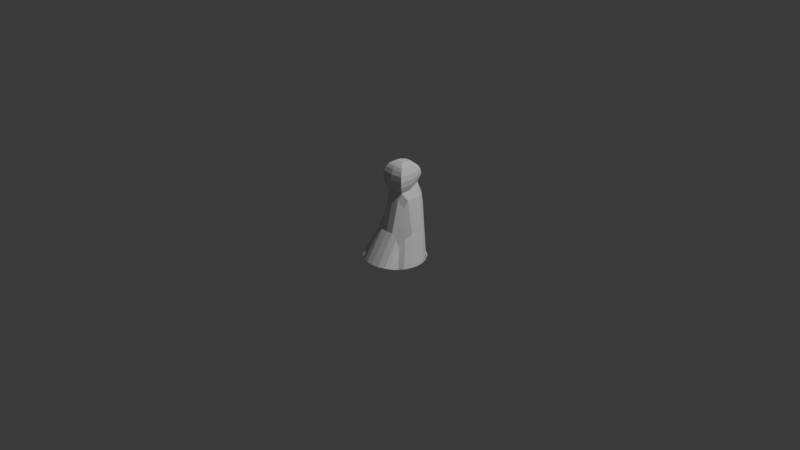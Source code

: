 # Source: player.blend  (saved by Blender 4.1.23; exported with 4.5.12 LTS)
import bpy
from mathutils import Matrix  # noqa: F401  (used for matrix-valued properties, if any)

bpy.ops.wm.read_factory_settings(use_empty=True)
scene = bpy.context.scene
scene.name = 'Scene'

# ---- collections
col_collection = bpy.data.collections.new('Collection'); scene.collection.children.link(col_collection)

# ---- world
world_world = bpy.data.worlds.new('World'); scene.world = world_world
world_world.use_nodes = True; world_world.node_tree.nodes.clear()
_N = world_world.node_tree.nodes; _L = world_world.node_tree.links
n0 = _N.new('ShaderNodeOutputWorld'); n0.name = 'World Output'; n0.location = (300, 300)
n1 = _N.new('ShaderNodeBackground'); n1.name = 'Background'; n1.location = (10, 300)
n1.inputs[0].default_value = (0.05088, 0.05088, 0.05088, 1.0)
_L.new(n1.outputs[0], n0.inputs[0])
n0.is_active_output = True
world_world.color = (0.05088, 0.05088, 0.05088)
world_world.use_sun_shadow = False
world_world.sun_shadow_jitter_overblur = 0.0

# ---- cameras
cam_camera = bpy.data.cameras.new('Camera')
cam_camera.clip_end = 100.0
cam_camera.ortho_scale = 7.314

# ---- lights
light_light = bpy.data.lights.new('Light', 'POINT')
light_light.transmission_factor = 0.0
light_light.energy = 1000.0
light_light.shadow_soft_size = 0.1
light_light.shadow_maximum_resolution = 0.006
light_light.use_absolute_resolution = True

# ---- meshes
me_plane = bpy.data.meshes.new('Plane')
me_plane.from_pydata([(-0.1766, -0.2343, -0.3891), (0.2904, -0.2343, -0.3891), (-0.1766, 0.2343, -0.3891), (0.2904, 0.2343, -0.3891), (-0.2699, -2.774e-10, -0.3891), (0.06076, -0.3324, -0.3891), (0.3784, -2.774e-10, -0.3891), (0.06076, 0.3324, -0.3891), (-0.2357, -0.1472, -0.3891), (0.2117, -0.2944, -0.3891), (0.3439, 0.1472, -0.3891), (-0.08936, 0.2944, -0.3891), (-0.2357, 0.1472, -0.3891), (-0.08936, -0.2944, -0.3891), (0.3439, -0.1472, -0.3891), (0.2117, 0.2944, -0.3891), (-0.07752, 0.142, 0.2494), (-0.07752, -0.142, 0.2494), (-0.2432, 2.436e-10, 0.2607), (0.08821, 2.763e-10, 0.2494), (0.04124, -0.114, 0.1614), (-0.2201, -0.114, 0.1614), (-0.2201, 0.114, 0.1614), (0.04124, 0.114, 0.1614), (-0.2043, -0.1965, -0.3891), (0.2559, -0.262, -0.3891), (0.3148, 0.1965, -0.3891), (-0.1391, 0.262, -0.3891), (-0.261, 0.08031, -0.3891), (-0.02137, -0.3212, -0.3891), (0.3682, -0.08031, -0.3891), (0.1432, 0.3212, -0.3891), (-0.04593, 0.2282, -0.08383), (-0.06033, -0.09398, 0.3329), (-0.2723, -8.83e-11, -0.08383), (0.06144, 0.0, 0.3268), (-0.261, -0.08031, -0.3891), (0.1432, -0.3212, -0.3891), (0.3682, 0.08031, -0.3891), (-0.02137, 0.3212, -0.3891), (-0.2043, 0.1965, -0.3891), (-0.1391, -0.262, -0.3891), (0.3148, -0.1965, -0.3891), (0.2559, 0.262, -0.3891), (-0.06033, 0.09398, 0.3329), (-0.04593, -0.2282, -0.08383), (-0.1857, -1.309e-10, 0.3773), (0.173, -8.83e-11, -0.08383), (0.0813, -0.06868, 0.2492), (0.1072, -0.1975, -0.1349), (0.008138, -0.1374, 0.2492), (0.1639, -0.1317, -0.1349), (-0.243, -0.06665, 0.2562), (-0.164, -0.1975, -0.1349), (-0.2293, -0.1317, -0.1349), (-0.1656, -0.1333, 0.2562), (-0.164, 0.1975, -0.1349), (-0.243, 0.06665, 0.2562), (-0.2293, 0.1317, -0.1349), (-0.1656, 0.1333, 0.2562), (0.1072, 0.1975, -0.1349), (0.0813, 0.06868, 0.2492), (0.008138, 0.1374, 0.2492), (0.1639, 0.1317, -0.1349), (0.1682, 0.0739, -0.08384), (0.05281, 0.09537, 0.3268), (0.03167, 0.2217, -0.08384), (-0.1894, 0.06593, 0.3759), (-0.2682, 0.0739, -0.08384), (-0.1559, 0.1548, -0.2346), (-0.1216, -0.2217, -0.08384), (-0.1559, -0.1548, -0.2346), (-0.2682, -0.0739, -0.08384), (0.1567, -0.1548, -0.2346), (0.03167, -0.2217, -0.08384), (0.05281, -0.09537, 0.3268), (0.1682, -0.0739, -0.08384), (-0.1894, -0.06593, 0.3759), (-0.1216, 0.2217, -0.08384), (0.1567, 0.1548, -0.2346), (-0.07, -0.08805, 0.5883), (-0.06236, -0.04149, 0.6297), (0.06144, 0.0, 0.5995), (-0.07, 0.08805, 0.5883), (-0.1891, -1.532e-10, 0.5573), (0.05282, 0.09537, 0.5995), (-0.1924, 0.05995, 0.5573), (0.05282, -0.09537, 0.5995), (-0.1924, -0.05995, 0.5573), (-0.06818, -0.06995, 0.6047), (0.03626, 0.0, 0.6162), (-0.06818, 0.06995, 0.6047), (-0.1698, -1.393e-10, 0.5722), (0.03081, 0.07477, 0.616), (-0.1717, 0.05079, 0.5743), (0.03081, -0.07477, 0.616), (-0.1717, -0.05079, 0.5743), (-0.06192, -2.859e-11, 0.626), (-0.002752, 0.0, 0.6364), (-0.06236, 0.04149, 0.6297), (-0.1296, -8.691e-11, 0.6127), (-0.004797, 0.04237, 0.6364), (-0.1271, 0.0356, 0.6124), (-0.004797, -0.04237, 0.6364), (-0.1271, -0.0356, 0.6124), (0.07116, 0.1106, 0.5686), (0.0885, 0.1248, 0.5226), (0.09622, 0.1311, 0.4631), (0.0885, 0.1248, 0.4036), (0.07116, 0.1106, 0.3577), (-0.06043, 0.1075, 0.3643), (-0.05573, 0.1246, 0.4058), (-0.05296, 0.1332, 0.4633), (-0.05659, 0.1246, 0.5217), (-0.06546, 0.1045, 0.5621), (-0.1996, -1.532e-10, 0.4053), (-0.2037, -0.0695, 0.4053), (-0.2166, -0.07845, 0.4342), (-0.2226, -0.0824, 0.4716), (-0.2176, -0.07845, 0.509), (-0.2055, -0.0695, 0.5378), (-0.2037, 0.0695, 0.4053), (-0.2166, 0.07845, 0.4342), (-0.2226, 0.0824, 0.4716), (-0.2176, 0.07845, 0.509), (-0.2055, 0.0695, 0.5378), (0.07116, -0.1106, 0.3577), (0.0885, -0.1248, 0.4036), (0.09622, -0.1311, 0.4631), (0.0885, -0.1248, 0.5226), (0.07116, -0.1106, 0.5686), (-0.06546, -0.1045, 0.5621), (-0.05659, -0.1246, 0.5217), (-0.05296, -0.1332, 0.4633), (-0.05573, -0.1246, 0.4058), (-0.06043, -0.1075, 0.3643), (0.08336, 0.0, 0.3577), (0.1052, 0.0, 0.4037), (0.1155, 0.0, 0.4631), (0.1052, 0.0, 0.5226), (0.08336, 0.0, 0.5686), (-0.2047, -0.05956, 0.5304), (-0.1934, -0.05137, 0.5471), (-0.1907, -2.493e-10, 0.5471), (-0.1934, 0.05137, 0.5471), (-0.2047, 0.05956, 0.5304), (-0.1997, -2.493e-10, 0.4168), (-0.203, -0.05956, 0.4168), (-0.2143, -0.06723, 0.4416), (-0.2195, -0.07062, 0.4736), (-0.2152, -0.06723, 0.5057), (-0.203, 0.05956, 0.4168), (-0.2143, 0.06723, 0.4416), (-0.2195, 0.07062, 0.4736), (-0.2152, 0.06723, 0.5057)], [], [(79, 26, 3, 43), (78, 32, 7, 39), (131, 130, 87, 80), (76, 30, 6, 47), (75, 48, 19, 35), (74, 49, 20, 50), (73, 42, 14, 51), (72, 52, 18, 34), (71, 53, 21, 54), (70, 45, 17, 55), (69, 56, 11, 27), (68, 57, 22, 58), (67, 44, 16, 59), (66, 60, 15, 31), (65, 61, 23, 62), (64, 38, 10, 63), (61, 64, 63, 23), (19, 47, 64, 61), (47, 6, 38, 64), (44, 65, 62, 16), (114, 125, 86, 83), (35, 19, 61, 65), (32, 66, 31, 7), (16, 62, 66, 32), (62, 23, 60, 66), (57, 67, 59, 22), (18, 46, 67, 57), (105, 114, 83, 85), (28, 68, 58, 12), (4, 34, 68, 28), (34, 18, 57, 68), (40, 69, 27, 2), (12, 58, 69, 40), (58, 22, 56, 69), (53, 70, 55, 21), (13, 29, 70, 53), (29, 5, 45, 70), (24, 71, 54, 8), (0, 41, 71, 24), (41, 13, 53, 71), (36, 72, 34, 4), (8, 54, 72, 36), (54, 21, 52, 72), (49, 73, 51, 20), (9, 25, 73, 49), (25, 1, 42, 73), (45, 74, 50, 17), (5, 37, 74, 45), (37, 9, 49, 74), (84, 86, 144, 143), (17, 50, 75, 33), (50, 20, 48, 75), (48, 76, 47, 19), (20, 51, 76, 48), (51, 14, 30, 76), (52, 77, 46, 18), (21, 55, 77, 52), (55, 17, 33, 77), (56, 78, 39, 11), (22, 59, 78, 56), (59, 16, 32, 78), (60, 79, 43, 15), (23, 63, 79, 60), (63, 10, 26, 79), (88, 80, 89, 96), (82, 85, 93, 90), (86, 84, 92, 94), (87, 82, 90, 95), (117, 118, 149, 148), (120, 131, 80, 88), (130, 140, 82, 87), (140, 105, 85, 82), (90, 93, 101, 98), (94, 92, 100, 102), (95, 90, 98, 103), (92, 96, 104, 100), (80, 87, 95, 89), (83, 86, 94, 91), (85, 83, 91, 93), (84, 88, 96, 92), (104, 81, 97, 100), (97, 98, 101, 99), (100, 97, 99, 102), (81, 103, 98, 97), (96, 89, 81, 104), (89, 95, 103, 81), (91, 94, 102, 99), (93, 91, 99, 101), (35, 65, 109, 136), (136, 109, 108, 137), (137, 108, 107, 138), (138, 107, 106, 139), (139, 106, 105, 140), (75, 35, 136, 126), (126, 136, 137, 127), (127, 137, 138, 128), (128, 138, 139, 129), (129, 139, 140, 130), (77, 33, 135, 116), (116, 135, 134, 117), (117, 134, 133, 118), (118, 133, 132, 119), (119, 132, 131, 120), (67, 46, 115, 121), (125, 124, 154, 145), (116, 117, 148, 147), (86, 125, 145, 144), (124, 123, 153, 154), (46, 77, 116, 115), (115, 116, 147, 146), (123, 122, 152, 153), (88, 84, 143, 142), (122, 121, 151, 152), (65, 44, 110, 109), (109, 110, 111, 108), (108, 111, 112, 107), (107, 112, 113, 106), (106, 113, 114, 105), (44, 67, 121, 110), (110, 121, 122, 111), (111, 122, 123, 112), (112, 123, 124, 113), (113, 124, 125, 114), (33, 75, 126, 135), (135, 126, 127, 134), (134, 127, 128, 133), (133, 128, 129, 132), (132, 129, 130, 131), (120, 88, 142, 141), (118, 119, 150, 149), (121, 115, 146, 151), (119, 120, 141, 150)])
_k = set([(20, 48), (20, 50), (21, 52), (21, 55), (22, 57), (22, 59), (23, 61), (23, 62), (24, 71), (25, 73), (26, 79), (27, 69), (33, 75), (33, 77), (35, 65), (35, 75), (40, 69), (41, 71), (42, 73), (43, 79), (44, 65), (44, 67), (46, 67), (46, 77), (48, 75), (49, 73), (50, 75), (51, 73), (52, 77), (53, 71), (54, 71), (55, 77), (56, 69), (57, 67), (58, 69), (59, 67), (60, 79), (61, 65), (62, 65), (63, 79), (80, 87), (80, 88), (81, 103), (81, 104), (82, 85), (82, 87), (83, 85), (83, 86), (84, 86), (84, 88), (89, 95), (89, 96), (90, 93), (90, 95), (91, 93), (91, 94), (92, 94), (92, 96), (98, 101), (98, 103), (99, 101), (99, 102), (100, 102), (100, 104), (142, 143), (143, 144)])
me_plane.attributes.new('sharp_edge', 'BOOLEAN', 'EDGE').data.foreach_set('value', [ (min(e.vertices), max(e.vertices)) in _k for e in me_plane.edges])
_uv = me_plane.uv_layers.new(name='UVMap')
_uv.uv.foreach_set('vector', [0.875, 0.875, 1.0, 0.875, 1.0, 1.0, 0.875, 1.0, 0.375, 0.875, 0.5, 0.875, 0.5, 1.0, 0.375, 1.0, 0.5, 0.375, 0.625, 0.375, 0.625, 0.375, 0.5, 0.375, 0.875, 0.375, 1.0, 0.375, 1.0, 0.5, 0.875, 0.5, 0.625, 0.375, 0.75, 0.375, 0.75, 0.5, 0.625, 0.5, 0.625, 0.125, 0.75, 0.125, 0.75, 0.25, 0.625, 0.25, 0.875, 0.125, 1.0, 0.125, 1.0, 0.25, 0.875, 0.25, 0.125, 0.375, 0.25, 0.375, 0.25, 0.5, 0.125, 0.5, 0.125, 0.125, 0.25, 0.125, 0.25, 0.25, 0.125, 0.25, 0.375, 0.125, 0.5, 0.125, 0.5, 0.25, 0.375, 0.25, 0.125, 0.875, 0.25, 0.875, 0.25, 1.0, 0.125, 1.0, 0.125, 0.625, 0.25, 0.625, 0.25, 0.75, 0.125, 0.75, 0.375, 0.625, 0.5, 0.625, 0.5, 0.75, 0.375, 0.75, 0.625, 0.875, 0.75, 0.875, 0.75, 1.0, 0.625, 1.0, 0.625, 0.625, 0.75, 0.625, 0.75, 0.75, 0.625, 0.75, 0.875, 0.625, 1.0, 0.625, 1.0, 0.75, 0.875, 0.75, 0.75, 0.625, 0.875, 0.625, 0.875, 0.75, 0.75, 0.75, 0.75, 0.5, 0.875, 0.5, 0.875, 0.625, 0.75, 0.625, 0.875, 0.5, 1.0, 0.5, 1.0, 0.625, 0.875, 0.625, 0.5, 0.625, 0.625, 0.625, 0.625, 0.75, 0.5, 0.75, 0.5, 0.625, 0.375, 0.625, 0.375, 0.625, 0.5, 0.625, 0.625, 0.5, 0.75, 0.5, 0.75, 0.625, 0.625, 0.625, 0.5, 0.875, 0.625, 0.875, 0.625, 1.0, 0.5, 1.0, 0.5, 0.75, 0.625, 0.75, 0.625, 0.875, 0.5, 0.875, 0.625, 0.75, 0.75, 0.75, 0.75, 0.875, 0.625, 0.875, 0.25, 0.625, 0.375, 0.625, 0.375, 0.75, 0.25, 0.75, 0.25, 0.5, 0.375, 0.5, 0.375, 0.625, 0.25, 0.625, 0.625, 0.625, 0.5, 0.625, 0.5, 0.625, 0.625, 0.625, 0.0, 0.625, 0.125, 0.625, 0.125, 0.75, 0.0, 0.75, 0.0, 0.5, 0.125, 0.5, 0.125, 0.625, 0.0, 0.625, 0.125, 0.5, 0.25, 0.5, 0.25, 0.625, 0.125, 0.625, 0.0, 0.875, 0.125, 0.875, 0.125, 1.0, 0.0, 1.0, 0.0, 0.75, 0.125, 0.75, 0.125, 0.875, 0.0, 0.875, 0.125, 0.75, 0.25, 0.75, 0.25, 0.875, 0.125, 0.875, 0.25, 0.125, 0.375, 0.125, 0.375, 0.25, 0.25, 0.25, 0.25, 0.0, 0.375, 0.0, 0.375, 0.125, 0.25, 0.125, 0.375, 0.0, 0.5, 0.0, 0.5, 0.125, 0.375, 0.125, 0.0, 0.125, 0.125, 0.125, 0.125, 0.25, 0.0, 0.25, 0.0, 0.0, 0.125, 0.0, 0.125, 0.125, 0.0, 0.125, 0.125, 0.0, 0.25, 0.0, 0.25, 0.125, 0.125, 0.125, 0.0, 0.375, 0.125, 0.375, 0.125, 0.5, 0.0, 0.5, 0.0, 0.25, 0.125, 0.25, 0.125, 0.375, 0.0, 0.375, 0.125, 0.25, 0.25, 0.25, 0.25, 0.375, 0.125, 0.375, 0.75, 0.125, 0.875, 0.125, 0.875, 0.25, 0.75, 0.25, 0.75, 0.0, 0.875, 0.0, 0.875, 0.125, 0.75, 0.125, 0.875, 0.0, 1.0, 0.0, 1.0, 0.125, 0.875, 0.125, 0.5, 0.125, 0.625, 0.125, 0.625, 0.25, 0.5, 0.25, 0.5, 0.0, 0.625, 0.0, 0.625, 0.125, 0.5, 0.125, 0.625, 0.0, 0.75, 0.0, 0.75, 0.125, 0.625, 0.125, 0.375, 0.5, 0.375, 0.625, 0.375, 0.625, 0.375, 0.5, 0.5, 0.25, 0.625, 0.25, 0.625, 0.375, 0.5, 0.375, 0.625, 0.25, 0.75, 0.25, 0.75, 0.375, 0.625, 0.375, 0.75, 0.375, 0.875, 0.375, 0.875, 0.5, 0.75, 0.5, 0.75, 0.25, 0.875, 0.25, 0.875, 0.375, 0.75, 0.375, 0.875, 0.25, 1.0, 0.25, 1.0, 0.375, 0.875, 0.375, 0.25, 0.375, 0.375, 0.375, 0.375, 0.5, 0.25, 0.5, 0.25, 0.25, 0.375, 0.25, 0.375, 0.375, 0.25, 0.375, 0.375, 0.25, 0.5, 0.25, 0.5, 0.375, 0.375, 0.375, 0.25, 0.875, 0.375, 0.875, 0.375, 1.0, 0.25, 1.0, 0.25, 0.75, 0.375, 0.75, 0.375, 0.875, 0.25, 0.875, 0.375, 0.75, 0.5, 0.75, 0.5, 0.875, 0.375, 0.875, 0.75, 0.875, 0.875, 0.875, 0.875, 1.0, 0.75, 1.0, 0.75, 0.75, 0.875, 0.75, 0.875, 0.875, 0.75, 0.875, 0.875, 0.75, 1.0, 0.75, 1.0, 0.875, 0.875, 0.875, 0.375, 0.375, 0.5, 0.375, 0.5, 0.375, 0.375, 0.375, 0.625, 0.5, 0.625, 0.625, 0.625, 0.625, 0.625, 0.5, 0.375, 0.625, 0.375, 0.5, 0.375, 0.5, 0.375, 0.625, 0.625, 0.375, 0.625, 0.5, 0.625, 0.5, 0.625, 0.375, 0.375, 0.375, 0.375, 0.375, 0.375, 0.375, 0.375, 0.375, 0.375, 0.375, 0.5, 0.375, 0.5, 0.375, 0.375, 0.375, 0.625, 0.375, 0.625, 0.5, 0.625, 0.5, 0.625, 0.375, 0.625, 0.5, 0.625, 0.625, 0.625, 0.625, 0.625, 0.5, 0.625, 0.5, 0.625, 0.625, 0.625, 0.625, 0.625, 0.5, 0.375, 0.625, 0.375, 0.5, 0.375, 0.5, 0.375, 0.625, 0.625, 0.375, 0.625, 0.5, 0.625, 0.5, 0.625, 0.375, 0.375, 0.5, 0.375, 0.375, 0.375, 0.375, 0.375, 0.5, 0.5, 0.375, 0.625, 0.375, 0.625, 0.375, 0.5, 0.375, 0.5, 0.625, 0.375, 0.625, 0.375, 0.625, 0.5, 0.625, 0.625, 0.625, 0.5, 0.625, 0.5, 0.625, 0.625, 0.625, 0.375, 0.5, 0.375, 0.375, 0.375, 0.375, 0.375, 0.5, 0.375, 0.375, 0.5, 0.375, 0.5, 0.5, 0.375, 0.5, 0.5, 0.5, 0.625, 0.5, 0.625, 0.625, 0.5, 0.625, 0.375, 0.5, 0.5, 0.5, 0.5, 0.625, 0.375, 0.625, 0.5, 0.375, 0.625, 0.375, 0.625, 0.5, 0.5, 0.5, 0.375, 0.375, 0.5, 0.375, 0.5, 0.375, 0.375, 0.375, 0.5, 0.375, 0.625, 0.375, 0.625, 0.375, 0.5, 0.375, 0.5, 0.625, 0.375, 0.625, 0.375, 0.625, 0.5, 0.625, 0.625, 0.625, 0.5, 0.625, 0.5, 0.625, 0.625, 0.625, 0.625, 0.5, 0.625, 0.625, 0.625, 0.625, 0.625, 0.5, 0.625, 0.5, 0.625, 0.625, 0.625, 0.625, 0.625, 0.5, 0.625, 0.5, 0.625, 0.625, 0.625, 0.625, 0.625, 0.5, 0.625, 0.5, 0.625, 0.625, 0.625, 0.625, 0.625, 0.5, 0.625, 0.5, 0.625, 0.625, 0.625, 0.625, 0.625, 0.5, 0.625, 0.375, 0.625, 0.5, 0.625, 0.5, 0.625, 0.375, 0.625, 0.375, 0.625, 0.5, 0.625, 0.5, 0.625, 0.375, 0.625, 0.375, 0.625, 0.5, 0.625, 0.5, 0.625, 0.375, 0.625, 0.375, 0.625, 0.5, 0.625, 0.5, 0.625, 0.375, 0.625, 0.375, 0.625, 0.5, 0.625, 0.5, 0.625, 0.375, 0.375, 0.375, 0.5, 0.375, 0.5, 0.375, 0.375, 0.375, 0.375, 0.375, 0.5, 0.375, 0.5, 0.375, 0.375, 0.375, 0.375, 0.375, 0.5, 0.375, 0.5, 0.375, 0.375, 0.375, 0.375, 0.375, 0.5, 0.375, 0.5, 0.375, 0.375, 0.375, 0.375, 0.375, 0.5, 0.375, 0.5, 0.375, 0.375, 0.375, 0.375, 0.625, 0.375, 0.5, 0.375, 0.5, 0.375, 0.625, 0.375, 0.625, 0.375, 0.625, 0.375, 0.625, 0.375, 0.625, 0.375, 0.375, 0.375, 0.375, 0.375, 0.375, 0.375, 0.375, 0.375, 0.625, 0.375, 0.625, 0.375, 0.625, 0.375, 0.625, 0.375, 0.625, 0.375, 0.625, 0.375, 0.625, 0.375, 0.625, 0.375, 0.5, 0.375, 0.375, 0.375, 0.375, 0.375, 0.5, 0.375, 0.5, 0.375, 0.375, 0.375, 0.375, 0.375, 0.5, 0.375, 0.625, 0.375, 0.625, 0.375, 0.625, 0.375, 0.625, 0.375, 0.375, 0.375, 0.5, 0.375, 0.5, 0.375, 0.375, 0.375, 0.625, 0.375, 0.625, 0.375, 0.625, 0.375, 0.625, 0.625, 0.625, 0.5, 0.625, 0.5, 0.625, 0.625, 0.625, 0.625, 0.625, 0.5, 0.625, 0.5, 0.625, 0.625, 0.625, 0.625, 0.625, 0.5, 0.625, 0.5, 0.625, 0.625, 0.625, 0.625, 0.625, 0.5, 0.625, 0.5, 0.625, 0.625, 0.625, 0.625, 0.625, 0.5, 0.625, 0.5, 0.625, 0.625, 0.625, 0.5, 0.625, 0.375, 0.625, 0.375, 0.625, 0.5, 0.625, 0.5, 0.625, 0.375, 0.625, 0.375, 0.625, 0.5, 0.625, 0.5, 0.625, 0.375, 0.625, 0.375, 0.625, 0.5, 0.625, 0.5, 0.625, 0.375, 0.625, 0.375, 0.625, 0.5, 0.625, 0.5, 0.625, 0.375, 0.625, 0.375, 0.625, 0.5, 0.625, 0.5, 0.375, 0.625, 0.375, 0.625, 0.375, 0.5, 0.375, 0.5, 0.375, 0.625, 0.375, 0.625, 0.375, 0.5, 0.375, 0.5, 0.375, 0.625, 0.375, 0.625, 0.375, 0.5, 0.375, 0.5, 0.375, 0.625, 0.375, 0.625, 0.375, 0.5, 0.375, 0.5, 0.375, 0.625, 0.375, 0.625, 0.375, 0.5, 0.375, 0.375, 0.375, 0.375, 0.375, 0.375, 0.375, 0.375, 0.375, 0.375, 0.375, 0.375, 0.375, 0.375, 0.375, 0.375, 0.375, 0.375, 0.625, 0.375, 0.5, 0.375, 0.5, 0.375, 0.625, 0.375, 0.375, 0.375, 0.375, 0.375, 0.375, 0.375, 0.375])
me_plane.update()
me_plane.normals_split_custom_set([tuple(v) for v in zip(*[iter([0.5294, 0.4756, 0.7025, 0.5294, 0.4756, 0.7025, 0.5294, 0.4756, 0.7025, 0.5294, 0.4756, 0.7025, -0.1071, 0.9535, 0.2819, -0.1071, 0.9535, 0.2819, -0.1071, 0.9535, 0.2819, -0.1071, 0.9535, 0.2819, -0.07688, -0.8844, 0.4604, -0.07688, -0.8844, 0.4604, -0.07688, -0.8844, 0.4604, -0.07688, -0.8844, 0.4604, 0.83, -0.08078, 0.5519, 0.83, -0.08078, 0.5519, 0.83, -0.08078, 0.5519, 0.83, -0.08078, 0.5519, 0.9428, -0.08976, 0.3209, 0.9428, -0.08976, 0.3209, 0.9428, -0.08976, 0.3209, 0.9428, -0.08976, 0.3209, 0.6616, -0.6957, 0.2796, 0.6616, -0.6957, 0.2796, 0.6616, -0.6957, 0.2796, 0.6616, -0.6957, 0.2796, 0.3969, -0.805, 0.441, 0.3969, -0.805, 0.441, 0.3969, -0.805, 0.441, 0.3969, -0.805, 0.441, -0.9963, -0.03337, 0.0793, -0.9963, -0.03337, 0.0793, -0.9963, -0.03337, 0.0793, -0.9963, -0.03337, 0.0793, -0.7092, -0.7037, -0.04257, -0.7092, -0.7037, -0.04257, -0.7092, -0.7037, -0.04257, -0.7092, -0.7037, -0.04257, -0.07987, -0.967, 0.2418, -0.07987, -0.967, 0.2418, -0.07987, -0.967, 0.2418, -0.07987, -0.967, 0.2418, -0.8896, 0.4559, 0.02871, -0.8896, 0.4559, 0.02871, -0.8896, 0.4559, 0.02871, -0.8896, 0.4559, 0.02871, -0.8174, 0.5722, 0.06651, -0.8174, 0.5722, 0.06651, -0.8174, 0.5722, 0.06651, -0.8174, 0.5722, 0.06651, -0.03426, 0.8695, 0.4928, -0.03426, 0.8695, 0.4928, -0.03426, 0.8695, 0.4928, -0.03426, 0.8695, 0.4928, 0.4351, 0.7838, 0.4431, 0.4351, 0.7838, 0.4431, 0.4351, 0.7838, 0.4431, 0.4351, 0.7838, 0.4431, 0.684, 0.7287, 0.0344, 0.684, 0.7287, 0.0344, 0.684, 0.7287, 0.0344, 0.684, 0.7287, 0.0344, 0.7546, 0.3898, 0.5279, 0.7546, 0.3898, 0.5279, 0.7546, 0.3898, 0.5279, 0.7546, 0.3898, 0.5279, 0.709, 0.6555, 0.2599, 0.709, 0.6555, 0.2599, 0.709, 0.6555, 0.2599, 0.709, 0.6555, 0.2599, 0.9651, 0.07974, 0.2494, 0.9651, 0.07974, 0.2494, 0.9651, 0.07974, 0.2494, 0.9651, 0.07974, 0.2494, 0.83, 0.08078, 0.5519, 0.83, 0.08078, 0.5519, 0.83, 0.08078, 0.5519, 0.83, 0.08078, 0.5519, 0.02969, 0.8773, 0.479, 0.02969, 0.8773, 0.479, 0.02969, 0.8773, 0.479, 0.02969, 0.8773, 0.479, -0.3015, 0.8022, 0.5153, -0.3015, 0.8022, 0.5153, -0.3015, 0.8022, 0.5153, -0.3015, 0.8022, 0.5153, 0.9428, 0.08976, 0.3209, 0.9428, 0.08976, 0.3209, 0.9428, 0.08976, 0.3209, 0.9428, 0.08976, 0.3209, 0.1032, 0.9319, 0.3478, 0.1032, 0.9319, 0.3478, 0.1032, 0.9319, 0.3478, 0.1032, 0.9319, 0.3478, 0.06633, 0.9653, 0.2526, 0.06633, 0.9653, 0.2526, 0.06633, 0.9653, 0.2526, 0.06633, 0.9653, 0.2526, 0.6616, 0.6957, 0.2796, 0.6616, 0.6957, 0.2796, 0.6616, 0.6957, 0.2796, 0.6616, 0.6957, 0.2796, -0.6309, 0.7329, 0.2547, -0.6309, 0.7329, 0.2547, -0.6309, 0.7329, 0.2547, -0.6309, 0.7329, 0.2547, -0.905, -0.004829, 0.4254, -0.905, -0.004829, 0.4254, -0.905, -0.004829, 0.4254, -0.905, -0.004829, 0.4254, -0.07688, 0.8844, 0.4604, -0.07688, 0.8844, 0.4604, -0.07688, 0.8844, 0.4604, -0.07688, 0.8844, 0.4604, -0.8864, 0.4627, 0.01688, -0.8864, 0.4627, 0.01688, -0.8864, 0.4627, 0.01688, -0.8864, 0.4627, 0.01688, -0.9963, 0.08414, -0.01484, -0.9963, 0.08414, -0.01484, -0.9963, 0.08414, -0.01484, -0.9963, 0.08414, -0.01484, -0.9963, 0.03337, 0.0793, -0.9963, 0.03337, 0.0793, -0.9963, 0.03337, 0.0793, -0.9963, 0.03337, 0.0793, -0.6447, 0.6412, 0.4161, -0.6447, 0.6412, 0.4161, -0.6447, 0.6412, 0.4161, -0.6447, 0.6412, 0.4161, -0.4363, 0.8812, 0.1818, -0.4363, 0.8812, 0.1818, -0.4363, 0.8812, 0.1818, -0.4363, 0.8812, 0.1818, -0.7092, 0.7037, -0.04257, -0.7092, 0.7037, -0.04257, -0.7092, 0.7037, -0.04257, -0.7092, 0.7037, -0.04257, -0.5635, -0.8156, 0.1316, -0.5635, -0.8156, 0.1316, -0.5635, -0.8156, 0.1316, -0.5635, -0.8156, 0.1316, -0.4733, -0.8669, 0.1564, -0.4733, -0.8669, 0.1564, -0.4733, -0.8669, 0.1564, -0.4733, -0.8669, 0.1564, -0.1071, -0.9535, 0.2819, -0.1071, -0.9535, 0.2819, -0.1071, -0.9535, 0.2819, -0.1071, -0.9535, 0.2819, -0.4363, -0.8812, 0.1818, -0.4363, -0.8812, 0.1818, -0.4363, -0.8812, 0.1818, -0.4363, -0.8812, 0.1818, -0.6447, -0.6412, 0.4161, -0.6447, -0.6412, 0.4161, -0.6447, -0.6412, 0.4161, -0.6447, -0.6412, 0.4161, -0.8896, -0.4559, 0.02871, -0.8896, -0.4559, 0.02871, -0.8896, -0.4559, 0.02871, -0.8896, -0.4559, 0.02871, -0.9963, -0.08414, -0.01484, -0.9963, -0.08414, -0.01484, -0.9963, -0.08414, -0.01484, -0.9963, -0.08414, -0.01484, -0.8864, -0.4627, 0.01688, -0.8864, -0.4627, 0.01688, -0.8864, -0.4627, 0.01688, -0.8864, -0.4627, 0.01688, -0.8174, -0.5722, 0.06651, -0.8174, -0.5722, 0.06651, -0.8174, -0.5722, 0.06651, -0.8174, -0.5722, 0.06651, 0.7284, -0.6266, 0.277, 0.7284, -0.6266, 0.277, 0.7284, -0.6266, 0.277, 0.7284, -0.6266, 0.277, 0.7955, -0.2813, 0.5367, 0.7955, -0.2813, 0.5367, 0.7955, -0.2813, 0.5367, 0.7955, -0.2813, 0.5367, 0.5294, -0.4756, 0.7025, 0.5294, -0.4756, 0.7025, 0.5294, -0.4756, 0.7025, 0.5294, -0.4756, 0.7025, 0.06633, -0.9653, 0.2526, 0.06633, -0.9653, 0.2526, 0.06633, -0.9653, 0.2526, 0.06633, -0.9653, 0.2526, 0.1032, -0.9319, 0.3478, 0.1032, -0.9319, 0.3478, 0.1032, -0.9319, 0.3478, 0.1032, -0.9319, 0.3478, 0.4351, -0.7838, 0.4431, 0.4351, -0.7838, 0.4431, 0.4351, -0.7838, 0.4431, 0.4351, -0.7838, 0.4431, -0.9871, -0.05342, 0.1509, -0.9871, -0.05342, 0.1509, -0.9871, -0.05342, 0.1509, -0.9871, -0.05342, 0.1509, 0.02969, -0.8773, 0.479, 0.02969, -0.8773, 0.479, 0.02969, -0.8773, 0.479, 0.02969, -0.8773, 0.479, 0.684, -0.7287, 0.0344, 0.684, -0.7287, 0.0344, 0.684, -0.7287, 0.0344, 0.684, -0.7287, 0.0344, 0.9651, -0.07974, 0.2494, 0.9651, -0.07974, 0.2494, 0.9651, -0.07974, 0.2494, 0.9651, -0.07974, 0.2494, 0.709, -0.6555, 0.2599, 0.709, -0.6555, 0.2599, 0.709, -0.6555, 0.2599, 0.709, -0.6555, 0.2599, 0.7546, -0.3898, 0.5279, 0.7546, -0.3898, 0.5279, 0.7546, -0.3898, 0.5279, 0.7546, -0.3898, 0.5279, -0.905, 0.004829, 0.4254, -0.905, 0.004829, 0.4254, -0.905, 0.004829, 0.4254, -0.905, 0.004829, 0.4254, -0.6309, -0.7329, 0.2547, -0.6309, -0.7329, 0.2547, -0.6309, -0.7329, 0.2547, -0.6309, -0.7329, 0.2547, -0.03426, -0.8695, 0.4928, -0.03426, -0.8695, 0.4928, -0.03426, -0.8695, 0.4928, -0.03426, -0.8695, 0.4928, -0.4733, 0.8669, 0.1564, -0.4733, 0.8669, 0.1564, -0.4733, 0.8669, 0.1564, -0.4733, 0.8669, 0.1564, -0.5635, 0.8156, 0.1316, -0.5635, 0.8156, 0.1316, -0.5635, 0.8156, 0.1316, -0.5635, 0.8156, 0.1316, -0.07987, 0.967, 0.2418, -0.07987, 0.967, 0.2418, -0.07987, 0.967, 0.2418, -0.07987, 0.967, 0.2418, 0.7955, 0.2813, 0.5367, 0.7955, 0.2813, 0.5367, 0.7955, 0.2813, 0.5367, 0.7955, 0.2813, 0.5367, 0.7284, 0.6266, 0.277, 0.7284, 0.6266, 0.277, 0.7284, 0.6266, 0.277, 0.7284, 0.6266, 0.277, 0.3969, 0.805, 0.441, 0.3969, 0.805, 0.441, 0.3969, 0.805, 0.441, 0.3969, 0.805, 0.441, -0.324, -0.614, 0.7197, -0.324, -0.614, 0.7197, -0.324, -0.614, 0.7197, -0.324, -0.614, 0.7197, 0.5603, 0.0473, 0.8269, 0.5603, 0.0473, 0.8269, 0.5603, 0.0473, 0.8269, 0.5603, 0.0473, 0.8269, -0.6292, -0.04399, 0.776, -0.6292, -0.04399, 0.776, -0.6292, -0.04399, 0.776, -0.6292, -0.04399, 0.776, 0.5603, -0.0473, 0.8269, 0.5603, -0.0473, 0.8269, 0.5603, -0.0473, 0.8269, 0.5603, -0.0473, 0.8269, -0.9521, 0.2792, -0.1247, -0.9521, 0.2792, -0.1247, -0.9521, 0.2792, -0.1247, -0.9521, 0.2792, -0.1247, -0.3015, -0.8022, 0.5153, -0.3015, -0.8022, 0.5153, -0.3015, -0.8022, 0.5153, -0.3015, -0.8022, 0.5153, 0.8259, -0.08356, 0.5576, 0.8259, -0.08356, 0.5576, 0.8259, -0.08356, 0.5576, 0.8259, -0.08356, 0.5576, 0.8259, 0.08356, 0.5576, 0.8259, 0.08356, 0.5576, 0.8259, 0.08356, 0.5576, 0.8259, 0.08356, 0.5576, 0.468, 0.03137, 0.8832, 0.468, 0.03137, 0.8832, 0.468, 0.03137, 0.8832, 0.468, 0.03137, 0.8832, -0.6806, -0.01049, 0.7325, -0.6806, -0.01049, 0.7325, -0.6806, -0.01049, 0.7325, -0.6806, -0.01049, 0.7325, 0.468, -0.03137, 0.8832, 0.468, -0.03137, 0.8832, 0.468, -0.03137, 0.8832, 0.468, -0.03137, 0.8832, -0.6806, 0.01049, 0.7325, -0.6806, 0.01049, 0.7325, -0.6806, 0.01049, 0.7325, -0.6806, 0.01049, 0.7325, -0.1111, -0.6769, 0.7276, -0.1111, -0.6769, 0.7276, -0.1111, -0.6769, 0.7276, -0.1111, -0.6769, 0.7276, -0.324, 0.614, 0.7197, -0.324, 0.614, 0.7197, -0.324, 0.614, 0.7197, -0.324, 0.614, 0.7197, -0.1111, 0.6769, 0.7276, -0.1111, 0.6769, 0.7276, -0.1111, 0.6769, 0.7276, -0.1111, 0.6769, 0.7276, -0.6292, 0.04399, 0.776, -0.6292, 0.04399, 0.776, -0.6292, 0.04399, 0.776, -0.6292, 0.04399, 0.776, -0.2239, 0.0373, 0.9739, -0.2239, 0.0373, 0.9739, -0.2239, 0.0373, 0.9739, -0.2239, 0.0373, 0.9739, -0.1448, -0.04822, 0.9883, -0.1448, -0.04822, 0.9883, -0.1448, -0.04822, 0.9883, -0.1448, -0.04822, 0.9883, -0.2239, -0.0373, 0.9739, -0.2239, -0.0373, 0.9739, -0.2239, -0.0373, 0.9739, -0.2239, -0.0373, 0.9739, -0.1448, 0.04822, 0.9883, -0.1448, 0.04822, 0.9883, -0.1448, 0.04822, 0.9883, -0.1448, 0.04822, 0.9883, -0.2945, -0.6601, 0.6911, -0.2945, -0.6601, 0.6911, -0.2945, -0.6601, 0.6911, -0.2945, -0.6601, 0.6911, -0.1115, -0.6293, 0.7691, -0.1115, -0.6293, 0.7691, -0.1115, -0.6293, 0.7691, -0.1115, -0.6293, 0.7691, -0.2945, 0.6601, 0.6911, -0.2945, 0.6601, 0.6911, -0.2945, 0.6601, 0.6911, -0.2945, 0.6601, 0.6911, -0.1115, 0.6293, 0.7691, -0.1115, 0.6293, 0.7691, -0.1115, 0.6293, 0.7691, -0.1115, 0.6293, 0.7691, 0.8259, 0.0835, -0.5575, 0.8259, 0.0835, -0.5575, 0.8259, 0.0835, -0.5575, 0.8259, 0.0835, -0.5575, 0.9078, 0.1114, -0.4044, 0.9078, 0.1114, -0.4044, 0.9078, 0.1114, -0.4044, 0.9078, 0.1114, -0.4044, 0.9782, 0.1375, -0.1556, 0.9782, 0.1375, -0.1556, 0.9782, 0.1375, -0.1556, 0.9782, 0.1375, -0.1556, 0.9782, 0.1375, 0.1556, 0.9782, 0.1375, 0.1556, 0.9782, 0.1375, 0.1556, 0.9782, 0.1375, 0.1556, 0.9078, 0.1115, 0.4044, 0.9078, 0.1115, 0.4044, 0.9078, 0.1115, 0.4044, 0.9078, 0.1115, 0.4044, 0.8259, -0.0835, -0.5575, 0.8259, -0.0835, -0.5575, 0.8259, -0.0835, -0.5575, 0.8259, -0.0835, -0.5575, 0.9078, -0.1114, -0.4044, 0.9078, -0.1114, -0.4044, 0.9078, -0.1114, -0.4044, 0.9078, -0.1114, -0.4044, 0.9782, -0.1375, -0.1556, 0.9782, -0.1375, -0.1556, 0.9782, -0.1375, -0.1556, 0.9782, -0.1375, -0.1556, 0.9782, -0.1375, 0.1556, 0.9782, -0.1375, 0.1556, 0.9782, -0.1375, 0.1556, 0.9782, -0.1375, 0.1556, 0.9078, -0.1115, 0.4044, 0.9078, -0.1115, 0.4044, 0.9078, -0.1115, 0.4044, 0.9078, -0.1115, 0.4044, -0.3164, -0.8911, -0.3252, -0.3164, -0.8911, -0.3252, -0.3164, -0.8911, -0.3252, -0.3164, -0.8911, -0.3252, -0.3242, -0.8743, -0.3612, -0.3242, -0.8743, -0.3612, -0.3242, -0.8743, -0.3612, -0.3242, -0.8743, -0.3612, -0.2925, -0.9467, -0.1351, -0.2925, -0.9467, -0.1351, -0.2925, -0.9467, -0.1351, -0.2925, -0.9467, -0.1351, -0.2805, -0.9512, 0.1289, -0.2805, -0.9512, 0.1289, -0.2805, -0.9512, 0.1289, -0.2805, -0.9512, 0.1289, -0.2841, -0.8798, 0.3811, -0.2841, -0.8798, 0.3811, -0.2841, -0.8798, 0.3811, -0.2841, -0.8798, 0.3811, -0.8977, -0.05637, -0.4369, -0.8977, -0.05637, -0.4369, -0.8977, -0.05637, -0.4369, -0.8977, -0.05637, -0.4369, -0.9116, -0.286, 0.2953, -0.9116, -0.286, 0.2953, -0.9116, -0.286, 0.2953, -0.9116, -0.286, 0.2953, -0.8822, 0.3787, -0.2799, -0.8822, 0.3787, -0.2799, -0.8822, 0.3787, -0.2799, -0.8822, 0.3787, -0.2799, -0.8449, -0.3628, 0.3932, -0.8449, -0.3628, 0.3932, -0.8449, -0.3628, 0.3932, -0.8449, -0.3628, 0.3932, -0.9655, -0.2382, 0.1051, -0.9655, -0.2382, 0.1051, -0.9655, -0.2382, 0.1051, -0.9655, -0.2382, 0.1051, -0.8977, 0.05637, -0.4369, -0.8977, 0.05637, -0.4369, -0.8977, 0.05637, -0.4369, -0.8977, 0.05637, -0.4369, -0.9983, 0.05776, 0.002389, -0.9983, 0.05776, 0.002389, -0.9983, 0.05776, 0.002389, -0.9983, 0.05776, 0.002389, -0.9521, -0.2792, -0.1247, -0.9521, -0.2792, -0.1247, -0.9521, -0.2792, -0.1247, -0.9521, -0.2792, -0.1247, -0.9871, 0.05342, 0.1509, -0.9871, 0.05342, 0.1509, -0.9871, 0.05342, 0.1509, -0.9871, 0.05342, 0.1509, -0.8822, -0.3787, -0.2799, -0.8822, -0.3787, -0.2799, -0.8822, -0.3787, -0.2799, -0.8822, -0.3787, -0.2799, -0.03783, 0.9118, -0.4089, -0.03783, 0.9118, -0.4089, -0.03783, 0.9118, -0.4089, -0.03783, 0.9118, -0.4089, -0.02177, 0.943, -0.3322, -0.02177, 0.943, -0.3322, -0.02177, 0.943, -0.3322, -0.02177, 0.943, -0.3322, 0.005286, 0.9919, -0.1266, 0.005286, 0.9919, -0.1266, 0.005286, 0.9919, -0.1266, 0.005286, 0.9919, -0.1266, 0.005962, 0.992, 0.1259, 0.005962, 0.992, 0.1259, 0.005962, 0.992, 0.1259, 0.005962, 0.992, 0.1259, -0.03014, 0.9322, 0.3607, -0.03014, 0.9322, 0.3607, -0.03014, 0.9322, 0.3607, -0.03014, 0.9322, 0.3607, -0.3164, 0.8911, -0.3252, -0.3164, 0.8911, -0.3252, -0.3164, 0.8911, -0.3252, -0.3164, 0.8911, -0.3252, -0.3242, 0.8743, -0.3612, -0.3242, 0.8743, -0.3612, -0.3242, 0.8743, -0.3612, -0.3242, 0.8743, -0.3612, -0.2925, 0.9467, -0.1351, -0.2925, 0.9467, -0.1351, -0.2925, 0.9467, -0.1351, -0.2925, 0.9467, -0.1351, -0.2805, 0.9512, 0.1289, -0.2805, 0.9512, 0.1289, -0.2805, 0.9512, 0.1289, -0.2805, 0.9512, 0.1289, -0.2841, 0.8798, 0.3811, -0.2841, 0.8798, 0.3811, -0.2841, 0.8798, 0.3811, -0.2841, 0.8798, 0.3811, -0.03783, -0.9118, -0.4089, -0.03783, -0.9118, -0.4089, -0.03783, -0.9118, -0.4089, -0.03783, -0.9118, -0.4089, -0.02177, -0.943, -0.3322, -0.02177, -0.943, -0.3322, -0.02177, -0.943, -0.3322, -0.02177, -0.943, -0.3322, 0.005286, -0.9919, -0.1266, 0.005286, -0.9919, -0.1266, 0.005286, -0.9919, -0.1266, 0.005286, -0.9919, -0.1266, 0.005962, -0.992, 0.1259, 0.005962, -0.992, 0.1259, 0.005962, -0.992, 0.1259, 0.005962, -0.992, 0.1259, -0.03014, -0.9322, 0.3607, -0.03014, -0.9322, 0.3607, -0.03014, -0.9322, 0.3607, -0.03014, -0.9322, 0.3607, -0.8449, 0.3628, 0.3932, -0.8449, 0.3628, 0.3932, -0.8449, 0.3628, 0.3932, -0.8449, 0.3628, 0.3932, -0.9655, 0.2382, 0.1051, -0.9655, 0.2382, 0.1051, -0.9655, 0.2382, 0.1051, -0.9655, 0.2382, 0.1051, -0.9983, -0.05776, 0.002389, -0.9983, -0.05776, 0.002389, -0.9983, -0.05776, 0.002389, -0.9983, -0.05776, 0.002389, -0.9116, 0.286, 0.2953, -0.9116, 0.286, 0.2953, -0.9116, 0.286, 0.2953, -0.9116, 0.286, 0.2953])] * 3)])

# ---- objects
ob_light = bpy.data.objects.new('Light', light_light)
ob_camera = bpy.data.objects.new('Camera', cam_camera)
ob_plane = bpy.data.objects.new('Plane', me_plane)

# ---- transforms, parenting, visibility, modifiers, constraints
ob_light.location = (4.076, 1.005, 5.904)
ob_light.rotation_euler = (0.6503, 0.05522, 1.866)
ob_light.lock_rotations_4d = False
ob_light.empty_display_type = 'ARROWS'
ob_light.color = (0.0, 0.0, 0.0, 0.0)
ob_light.lineart.crease_threshold = 0.0
ob_camera.location = (7.359, -6.926, 4.958)
ob_camera.rotation_euler = (1.109, 0.0, 0.8149)
ob_camera.lock_rotations_4d = False
ob_camera.empty_display_type = 'ARROWS'
ob_camera.color = (0.0, 0.0, 0.0, 0.0)
ob_camera.display_type = 'WIRE'
ob_camera.lineart.crease_threshold = 0.0
ob_plane.location = (0.0, 0.0, 0.0)
ob_plane.rotation_euler = (0.0, -0.0, -1.571)

# ---- collection membership
col_collection.objects.link(ob_light)
col_collection.objects.link(ob_camera)
col_collection.objects.link(ob_plane)

# ---- scene / render settings (as saved in the file)
scene.camera = ob_camera
scene.frame_start = 1; scene.frame_end = 250; scene.frame_set(1)
scene.render.engine = 'BLENDER_EEVEE_NEXT'
scene.cycles.sampling_pattern = 'TABULATED_SOBOL'
scene.eevee.ray_tracing_options.trace_max_roughness = 0.0
bpy.context.view_layer.update()
